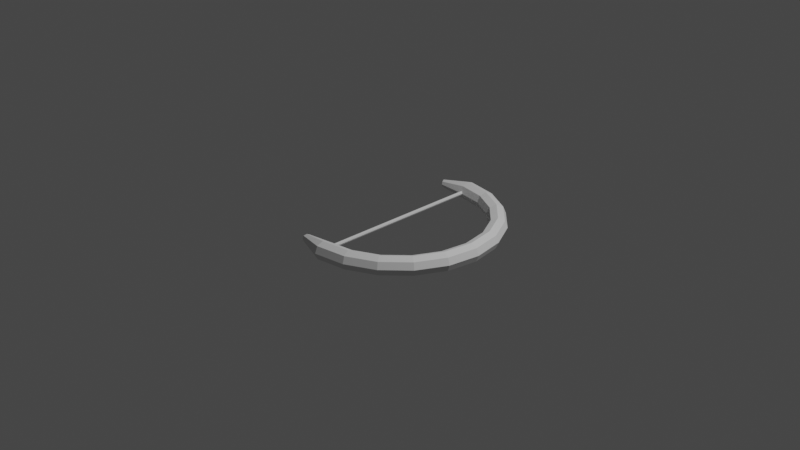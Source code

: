 # Source: Bogen.blend  (saved by Blender 2.83.19; exported with 4.5.12 LTS)
import bpy
from mathutils import Matrix  # noqa: F401  (used for matrix-valued properties, if any)

bpy.ops.wm.read_factory_settings(use_empty=True)
scene = bpy.context.scene
scene.name = 'Scene'

# ---- collections
col_collection = bpy.data.collections.new('Collection'); scene.collection.children.link(col_collection)

# ---- world
world_world = bpy.data.worlds.new('World'); scene.world = world_world
world_world.use_nodes = True; world_world.node_tree.nodes.clear()
_N = world_world.node_tree.nodes; _L = world_world.node_tree.links
n0 = _N.new('ShaderNodeOutputWorld'); n0.name = 'World Output'; n0.location = (300, 300)
n1 = _N.new('ShaderNodeBackground'); n1.name = 'Background'; n1.location = (10, 300)
n1.inputs[0].default_value = (0.05088, 0.05088, 0.05088, 1.0)
_L.new(n1.outputs[0], n0.inputs[0])
n0.is_active_output = True
world_world.color = (0.05088, 0.05088, 0.05088)
world_world.use_sun_shadow = False
world_world.sun_shadow_jitter_overblur = 0.0

# ---- cameras
cam_camera = bpy.data.cameras.new('Camera')
cam_camera.clip_end = 100.0
cam_camera.ortho_scale = 7.314

# ---- lights
light_light = bpy.data.lights.new('Light', 'POINT')
light_light.transmission_factor = 0.0
light_light.energy = 1000.0
light_light.shadow_soft_size = 0.1
light_light.shadow_maximum_resolution = 0.006
light_light.use_absolute_resolution = True

# ---- meshes
me_cylinder = bpy.data.meshes.new('Cylinder')
me_cylinder.from_pydata([(0.0, 0.02, -1.0), (0.0, 0.02, 1.0), (0.01414, 0.01414, -1.0), (0.01414, 0.01414, 1.0), (0.02, -8.742e-10, -1.0), (0.02, -8.742e-10, 1.0), (0.01414, -0.01414, -1.0), (0.01414, -0.01414, 1.0), (-1.748e-09, -0.02, -1.0), (-1.748e-09, -0.02, 1.0), (-0.01414, -0.01414, -1.0), (-0.01414, -0.01414, 1.0), (-0.02, 2.385e-10, -1.0), (-0.02, 2.385e-10, 1.0), (-0.01414, 0.01414, -1.0), (-0.01414, 0.01414, 1.0), (1.1, 0.0, 0.0), (1.071, 0.07071, -3.091e-09), (1.0, 0.1, -4.371e-09), (0.9293, 0.07071, -3.091e-09), (0.9, 1.225e-17, -5.353e-25), (0.9293, -0.07071, 3.091e-09), (1.0, -0.1, 4.371e-09), (1.071, -0.07071, 3.091e-09), (1.046, -1.486e-08, -0.3399), (1.018, 0.07071, -0.3309), (0.9511, 0.1, -0.309), (0.8838, 0.07071, -0.2872), (0.856, -1.216e-08, -0.2781), (0.8838, -0.07071, -0.2872), (0.9511, -0.1, -0.309), (1.018, -0.07071, -0.3309), (0.8899, -2.826e-08, -0.6466), (0.8662, 0.07071, -0.6293), (0.809, 0.1, -0.5878), (0.7518, 0.07071, -0.5462), (0.7281, -2.312e-08, -0.529), (0.7518, -0.07071, -0.5462), (0.809, -0.1, -0.5878), (0.8662, -0.07071, -0.6293), (0.6466, -3.89e-08, -0.8899), (0.6293, 0.07071, -0.8662), (0.5878, 0.1, -0.809), (0.5462, 0.07071, -0.7518), (0.529, -3.183e-08, -0.7281), (0.5462, -0.07071, -0.7518), (0.5878, -0.1, -0.809), (0.6293, -0.07071, -0.8662), (0.3399, -4.573e-08, -1.046), (0.3309, 0.07071, -1.018), (0.309, 0.1, -0.9511), (0.2872, 0.07071, -0.8838), (0.2781, -3.741e-08, -0.856), (0.2872, -0.07071, -0.8838), (0.309, -0.1, -0.9511), (0.3309, -0.07071, -1.018), (8.305e-08, -4.808e-08, -1.1), (8.084e-08, 0.07071, -1.071), (7.55e-08, 0.1, -1.0), (7.016e-08, 0.07071, -0.9293), (6.795e-08, -3.934e-08, -0.9), (7.016e-08, -0.07071, -0.9293), (7.55e-08, -0.1, -1.0), (8.084e-08, -0.07071, -1.071), (-0.3217, -4.518e-08, -0.9901), (-0.318, 0.02901, -0.9786), (-0.309, 0.04103, -0.9511), (-0.3001, 0.02901, -0.9235), (-0.2963, -3.796e-08, -0.912), (-0.3001, -0.02901, -0.9235), (-0.309, -0.04103, -0.9511), (-0.318, -0.02901, -0.9786), (-0.3228, 4.521e-08, 0.9933), (-0.3187, 0.03143, 0.9809), (-0.309, 0.04444, 0.9511), (-0.2993, 0.03143, 0.9212), (-0.2953, 3.793e-08, 0.9088), (-0.2993, -0.03143, 0.9212), (-0.309, -0.04444, 0.9511), (-0.3187, -0.03143, 0.9809), (8.305e-08, 4.808e-08, 1.1), (8.084e-08, 0.07071, 1.071), (7.55e-08, 0.1, 1.0), (7.016e-08, 0.07071, 0.9293), (6.795e-08, 3.934e-08, 0.9), (7.016e-08, -0.07071, 0.9293), (7.55e-08, -0.1, 1.0), (8.084e-08, -0.07071, 1.071), (0.3399, 4.573e-08, 1.046), (0.3309, 0.07071, 1.018), (0.309, 0.1, 0.9511), (0.2872, 0.07071, 0.8838), (0.2781, 3.741e-08, 0.856), (0.2872, -0.07071, 0.8838), (0.309, -0.1, 0.9511), (0.3309, -0.07071, 1.018), (0.6466, 3.89e-08, 0.8899), (0.6293, 0.07071, 0.8662), (0.5878, 0.1, 0.809), (0.5462, 0.07071, 0.7518), (0.529, 3.183e-08, 0.7281), (0.5462, -0.07071, 0.7518), (0.5878, -0.1, 0.809), (0.6293, -0.07071, 0.8662), (0.8899, 2.826e-08, 0.6466), (0.8662, 0.07071, 0.6293), (0.809, 0.1, 0.5878), (0.7518, 0.07071, 0.5462), (0.7281, 2.312e-08, 0.529), (0.7518, -0.07071, 0.5462), (0.809, -0.1, 0.5878), (0.8662, -0.07071, 0.6293), (1.046, 1.486e-08, 0.3399), (1.018, 0.07071, 0.3309), (0.9511, 0.1, 0.309), (0.8838, 0.07071, 0.2872), (0.856, 1.216e-08, 0.2781), (0.8838, -0.07071, 0.2872), (0.9511, -0.1, 0.309), (1.018, -0.07071, 0.3309)], [], [(0, 1, 3, 2), (2, 3, 5, 4), (4, 5, 7, 6), (6, 7, 9, 8), (8, 9, 11, 10), (10, 11, 13, 12), (3, 1, 15, 13, 11, 9, 7, 5), (12, 13, 15, 14), (14, 15, 1, 0), (0, 2, 4, 6, 8, 10, 12, 14), (16, 24, 25, 17), (17, 25, 26, 18), (18, 26, 27, 19), (19, 27, 28, 20), (20, 28, 29, 21), (21, 29, 30, 22), (22, 30, 31, 23), (23, 31, 24, 16), (24, 32, 33, 25), (25, 33, 34, 26), (26, 34, 35, 27), (27, 35, 36, 28), (28, 36, 37, 29), (29, 37, 38, 30), (30, 38, 39, 31), (31, 39, 32, 24), (32, 40, 41, 33), (33, 41, 42, 34), (34, 42, 43, 35), (35, 43, 44, 36), (36, 44, 45, 37), (37, 45, 46, 38), (38, 46, 47, 39), (39, 47, 40, 32), (40, 48, 49, 41), (41, 49, 50, 42), (42, 50, 51, 43), (43, 51, 52, 44), (44, 52, 53, 45), (45, 53, 54, 46), (46, 54, 55, 47), (47, 55, 48, 40), (48, 56, 57, 49), (49, 57, 58, 50), (50, 58, 59, 51), (51, 59, 60, 52), (52, 60, 61, 53), (53, 61, 62, 54), (54, 62, 63, 55), (55, 63, 56, 48), (60, 59, 67, 68), (62, 61, 69, 70), (63, 71, 64, 56), (58, 57, 65, 66), (72, 73, 74, 75, 76, 77, 78, 79), (64, 71, 70, 69, 68, 67, 66, 65), (85, 77, 76, 84), (73, 72, 80, 81), (83, 75, 74, 82), (78, 77, 85, 86), (80, 88, 89, 81), (81, 89, 90, 82), (82, 90, 91, 83), (83, 91, 92, 84), (84, 92, 93, 85), (85, 93, 94, 86), (86, 94, 95, 87), (87, 95, 88, 80), (88, 96, 97, 89), (89, 97, 98, 90), (90, 98, 99, 91), (91, 99, 100, 92), (92, 100, 101, 93), (93, 101, 102, 94), (94, 102, 103, 95), (95, 103, 96, 88), (96, 104, 105, 97), (97, 105, 106, 98), (98, 106, 107, 99), (99, 107, 108, 100), (100, 108, 109, 101), (101, 109, 110, 102), (102, 110, 111, 103), (103, 111, 104, 96), (104, 112, 113, 105), (105, 113, 114, 106), (106, 114, 115, 107), (107, 115, 116, 108), (108, 116, 117, 109), (109, 117, 118, 110), (110, 118, 119, 111), (111, 119, 112, 104), (112, 16, 17, 113), (113, 17, 18, 114), (114, 18, 19, 115), (115, 19, 20, 116), (116, 20, 21, 117), (117, 21, 22, 118), (118, 22, 23, 119), (119, 23, 16, 112), (61, 60, 68, 69), (63, 62, 70, 71), (57, 56, 64, 65), (59, 58, 66, 67), (84, 76, 75, 83), (73, 81, 82, 74), (79, 87, 80, 72), (78, 86, 87, 79)])
_uv = me_cylinder.uv_layers.new(name='UVMap')
_uv.uv.foreach_set('vector', [1.0, 0.5, 1.0, 1.0, 0.875, 1.0, 0.875, 0.5, 0.875, 0.5, 0.875, 1.0, 0.75, 1.0, 0.75, 0.5, 0.75, 0.5, 0.75, 1.0, 0.625, 1.0, 0.625, 0.5, 0.625, 0.5, 0.625, 1.0, 0.5, 1.0, 0.5, 0.5, 0.5, 0.5, 0.5, 1.0, 0.375, 1.0, 0.375, 0.5, 0.375, 0.5, 0.375, 1.0, 0.25, 1.0, 0.25, 0.5, 0.4197, 0.4197, 0.25, 0.49, 0.08029, 0.4197, 0.01, 0.25, 0.08029, 0.08029, 0.25, 0.01, 0.4197, 0.08029, 0.49, 0.25, 0.25, 0.5, 0.25, 1.0, 0.125, 1.0, 0.125, 0.5, 0.125, 0.5, 0.125, 1.0, 0.0, 1.0, 0.0, 0.5, 0.75, 0.49, 0.9197, 0.4197, 0.99, 0.25, 0.9197, 0.08029, 0.75, 0.01, 0.5803, 0.08029, 0.51, 0.25, 0.5803, 0.4197, 0.55, 0.5, 0.6, 0.5, 0.6, 0.625, 0.55, 0.625, 0.55, 0.625, 0.6, 0.625, 0.6, 0.75, 0.55, 0.75, 0.55, 0.75, 0.6, 0.75, 0.6, 0.875, 0.55, 0.875, 0.55, 0.875, 0.6, 0.875, 0.6, 1.0, 0.55, 1.0, 0.55, 0.0, 0.6, 0.0, 0.6, 0.125, 0.55, 0.125, 0.55, 0.125, 0.6, 0.125, 0.6, 0.25, 0.55, 0.25, 0.55, 0.25, 0.6, 0.25, 0.6, 0.375, 0.55, 0.375, 0.55, 0.375, 0.6, 0.375, 0.6, 0.5, 0.55, 0.5, 0.6, 0.5, 0.65, 0.5, 0.65, 0.625, 0.6, 0.625, 0.6, 0.625, 0.65, 0.625, 0.65, 0.75, 0.6, 0.75, 0.6, 0.75, 0.65, 0.75, 0.65, 0.875, 0.6, 0.875, 0.6, 0.875, 0.65, 0.875, 0.65, 1.0, 0.6, 1.0, 0.6, 0.0, 0.65, 0.0, 0.65, 0.125, 0.6, 0.125, 0.6, 0.125, 0.65, 0.125, 0.65, 0.25, 0.6, 0.25, 0.6, 0.25, 0.65, 0.25, 0.65, 0.375, 0.6, 0.375, 0.6, 0.375, 0.65, 0.375, 0.65, 0.5, 0.6, 0.5, 0.65, 0.5, 0.7, 0.5, 0.7, 0.625, 0.65, 0.625, 0.65, 0.625, 0.7, 0.625, 0.7, 0.75, 0.65, 0.75, 0.65, 0.75, 0.7, 0.75, 0.7, 0.875, 0.65, 0.875, 0.65, 0.875, 0.7, 0.875, 0.7, 1.0, 0.65, 1.0, 0.65, 0.0, 0.7, 0.0, 0.7, 0.125, 0.65, 0.125, 0.65, 0.125, 0.7, 0.125, 0.7, 0.25, 0.65, 0.25, 0.65, 0.25, 0.7, 0.25, 0.7, 0.375, 0.65, 0.375, 0.65, 0.375, 0.7, 0.375, 0.7, 0.5, 0.65, 0.5, 0.7, 0.5, 0.75, 0.5, 0.75, 0.625, 0.7, 0.625, 0.7, 0.625, 0.75, 0.625, 0.75, 0.75, 0.7, 0.75, 0.7, 0.75, 0.75, 0.75, 0.75, 0.875, 0.7, 0.875, 0.7, 0.875, 0.75, 0.875, 0.75, 1.0, 0.7, 1.0, 0.7, 0.0, 0.75, 0.0, 0.75, 0.125, 0.7, 0.125, 0.7, 0.125, 0.75, 0.125, 0.75, 0.25, 0.7, 0.25, 0.7, 0.25, 0.75, 0.25, 0.75, 0.375, 0.7, 0.375, 0.7, 0.375, 0.75, 0.375, 0.75, 0.5, 0.7, 0.5, 0.75, 0.5, 0.8, 0.5, 0.8, 0.625, 0.75, 0.625, 0.75, 0.625, 0.8, 0.625, 0.8, 0.75, 0.75, 0.75, 0.75, 0.75, 0.8, 0.75, 0.8, 0.875, 0.75, 0.875, 0.75, 0.875, 0.8, 0.875, 0.8, 1.0, 0.75, 1.0, 0.75, 0.0, 0.8, 0.0, 0.8, 0.125, 0.75, 0.125, 0.75, 0.125, 0.8, 0.125, 0.8, 0.25, 0.75, 0.25, 0.75, 0.25, 0.8, 0.25, 0.8, 0.375, 0.75, 0.375, 0.75, 0.375, 0.8, 0.375, 0.8, 0.5, 0.75, 0.5, 0.8, 0.0, 0.8, 0.875, 0.85, 0.5203, 0.85, 0.3547, 0.8, 0.25, 0.8, 0.125, 0.85, 0.2983, 0.85, 0.3358, 0.8, 0.375, 0.85, 0.4015, 0.85, 0.4735, 0.8, 0.5, 0.8, 0.75, 0.8, 0.625, 0.85, 0.5392, 0.85, 0.5767, 0.25, 0.4756, 0.25, 0.5458, 0.25, 0.5889, 0.25, 0.5313, 0.25, 0.3437, 0.25, 0.2861, 0.25, 0.3292, 0.25, 0.3994, 0.85, 0.4735, 0.85, 0.4015, 0.85, 0.3358, 0.85, 0.2983, 0.85, 0.3547, 0.85, 0.5203, 0.85, 0.5767, 0.85, 0.5392, 0.3, 0.125, 0.25, 0.2861, 0.25, 0.3437, 0.3, 0.0, 0.25, 0.5458, 0.25, 0.4756, 0.3, 0.5, 0.3, 0.625, 0.3, 0.875, 0.25, 0.5313, 0.25, 0.5889, 0.3, 0.75, 0.25, 0.3292, 0.25, 0.2861, 0.3, 0.125, 0.3, 0.25, 0.3, 0.5, 0.35, 0.5, 0.35, 0.625, 0.3, 0.625, 0.3, 0.625, 0.35, 0.625, 0.35, 0.75, 0.3, 0.75, 0.3, 0.75, 0.35, 0.75, 0.35, 0.875, 0.3, 0.875, 0.3, 0.875, 0.35, 0.875, 0.35, 1.0, 0.3, 1.0, 0.3, 0.0, 0.35, 0.0, 0.35, 0.125, 0.3, 0.125, 0.3, 0.125, 0.35, 0.125, 0.35, 0.25, 0.3, 0.25, 0.3, 0.25, 0.35, 0.25, 0.35, 0.375, 0.3, 0.375, 0.3, 0.375, 0.35, 0.375, 0.35, 0.5, 0.3, 0.5, 0.35, 0.5, 0.4, 0.5, 0.4, 0.625, 0.35, 0.625, 0.35, 0.625, 0.4, 0.625, 0.4, 0.75, 0.35, 0.75, 0.35, 0.75, 0.4, 0.75, 0.4, 0.875, 0.35, 0.875, 0.35, 0.875, 0.4, 0.875, 0.4, 1.0, 0.35, 1.0, 0.35, 0.0, 0.4, 0.0, 0.4, 0.125, 0.35, 0.125, 0.35, 0.125, 0.4, 0.125, 0.4, 0.25, 0.35, 0.25, 0.35, 0.25, 0.4, 0.25, 0.4, 0.375, 0.35, 0.375, 0.35, 0.375, 0.4, 0.375, 0.4, 0.5, 0.35, 0.5, 0.4, 0.5, 0.45, 0.5, 0.45, 0.625, 0.4, 0.625, 0.4, 0.625, 0.45, 0.625, 0.45, 0.75, 0.4, 0.75, 0.4, 0.75, 0.45, 0.75, 0.45, 0.875, 0.4, 0.875, 0.4, 0.875, 0.45, 0.875, 0.45, 1.0, 0.4, 1.0, 0.4, 0.0, 0.45, 0.0, 0.45, 0.125, 0.4, 0.125, 0.4, 0.125, 0.45, 0.125, 0.45, 0.25, 0.4, 0.25, 0.4, 0.25, 0.45, 0.25, 0.45, 0.375, 0.4, 0.375, 0.4, 0.375, 0.45, 0.375, 0.45, 0.5, 0.4, 0.5, 0.45, 0.5, 0.5, 0.5, 0.5, 0.625, 0.45, 0.625, 0.45, 0.625, 0.5, 0.625, 0.5, 0.75, 0.45, 0.75, 0.45, 0.75, 0.5, 0.75, 0.5, 0.875, 0.45, 0.875, 0.45, 0.875, 0.5, 0.875, 0.5, 1.0, 0.45, 1.0, 0.45, 0.0, 0.5, 0.0, 0.5, 0.125, 0.45, 0.125, 0.45, 0.125, 0.5, 0.125, 0.5, 0.25, 0.45, 0.25, 0.45, 0.25, 0.5, 0.25, 0.5, 0.375, 0.45, 0.375, 0.45, 0.375, 0.5, 0.375, 0.5, 0.5, 0.45, 0.5, 0.5, 0.5, 0.55, 0.5, 0.55, 0.625, 0.5, 0.625, 0.5, 0.625, 0.55, 0.625, 0.55, 0.75, 0.5, 0.75, 0.5, 0.75, 0.55, 0.75, 0.55, 0.875, 0.5, 0.875, 0.5, 0.875, 0.55, 0.875, 0.55, 1.0, 0.5, 1.0, 0.5, 0.0, 0.55, 0.0, 0.55, 0.125, 0.5, 0.125, 0.5, 0.125, 0.55, 0.125, 0.55, 0.25, 0.5, 0.25, 0.5, 0.25, 0.55, 0.25, 0.55, 0.375, 0.5, 0.375, 0.5, 0.375, 0.55, 0.375, 0.55, 0.5, 0.5, 0.5, 0.8, 0.125, 0.8, 0.0, 0.85, 0.3547, 0.85, 0.2983, 0.8, 0.375, 0.8, 0.25, 0.85, 0.3358, 0.85, 0.4015, 0.8, 0.625, 0.8, 0.5, 0.85, 0.4735, 0.85, 0.5392, 0.8, 0.875, 0.8, 0.75, 0.85, 0.5767, 0.85, 0.5203, 0.3, 0.0, 0.25, 0.3437, 0.25, 0.5313, 0.3, 0.875, 0.25, 0.5458, 0.3, 0.625, 0.3, 0.75, 0.25, 0.5889, 0.25, 0.3994, 0.3, 0.375, 0.3, 0.5, 0.25, 0.4756, 0.25, 0.3292, 0.3, 0.25, 0.3, 0.375, 0.25, 0.3994])
me_cylinder.use_remesh_fix_poles = True
me_cylinder.use_remesh_preserve_attributes = False
me_cylinder.use_mirror_vertex_groups = False
me_cylinder.use_paint_bone_selection = False
me_cylinder.use_paint_mask = True
me_cylinder.update()

# ---- objects
ob_light = bpy.data.objects.new('Light', light_light)
ob_camera = bpy.data.objects.new('Camera', cam_camera)
ob_cylinder = bpy.data.objects.new('Cylinder', me_cylinder)

# ---- transforms, parenting, visibility, modifiers, constraints
ob_light.location = (4.076, 1.005, 5.904)
ob_light.rotation_euler = (0.6503, 0.05522, 1.866)
ob_light.lock_rotations_4d = False
ob_light.empty_display_type = 'ARROWS'
ob_light.color = (0.0, 0.0, 0.0, 0.0)
ob_light.lineart.crease_threshold = 0.0
ob_camera.location = (7.359, -6.926, 4.958)
ob_camera.rotation_euler = (1.109, 0.0, 0.8149)
ob_camera.lock_rotations_4d = False
ob_camera.empty_display_type = 'ARROWS'
ob_camera.color = (0.0, 0.0, 0.0, 0.0)
ob_camera.display_type = 'WIRE'
ob_camera.lineart.crease_threshold = 0.0
ob_cylinder.location = (0.0, 0.0, 0.0)
ob_cylinder.rotation_euler = (1.571, 0.0, 0.0)
ob_cylinder.lineart.crease_threshold = 0.0

# ---- collection membership
col_collection.objects.link(ob_light)
col_collection.objects.link(ob_camera)
col_collection.objects.link(ob_cylinder)

# ---- scene / render settings (as saved in the file)
scene.camera = ob_camera
scene.frame_start = 1; scene.frame_end = 250; scene.frame_set(130)
scene.render.engine = 'BLENDER_EEVEE_NEXT'
scene.cycles.use_denoising = False
scene.cycles.samples = 128
scene.cycles.sampling_pattern = 'TABULATED_SOBOL'
scene.cycles.use_adaptive_sampling = False
scene.cycles.use_light_tree = False
scene.view_settings.view_transform = 'Filmic'
bpy.context.view_layer.update()
